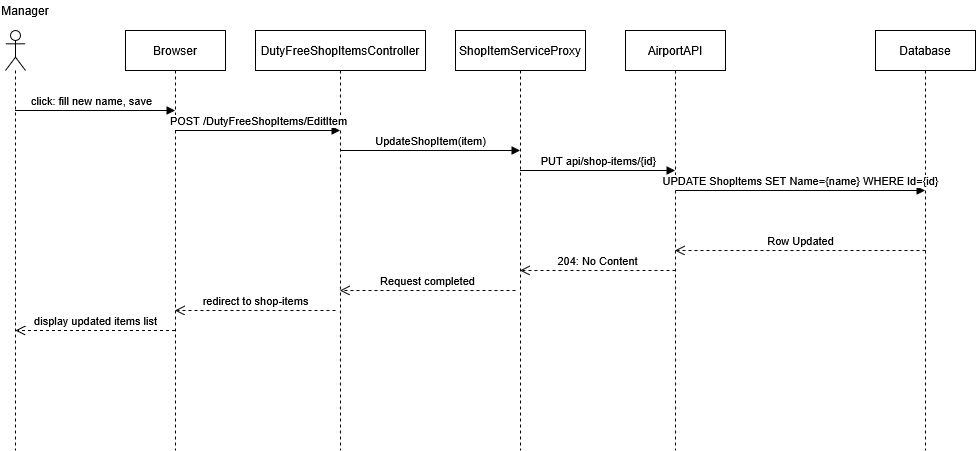

The diagram above was exported from draw.io. Its source (the exported page's mxGraphModel, read from the mxfile embedded in the PNG):
<mxGraphModel dx="983" dy="602" grid="1" gridSize="10" guides="1" tooltips="1" connect="1" arrows="1" fold="1" page="1" pageScale="1" pageWidth="1100" pageHeight="850" math="0" shadow="0">
  <root>
    <mxCell id="0" />
    <mxCell id="1" parent="0" />
    <mxCell id="MI-2" parent="1" style="shape=umlLifeline;perimeter=lifelinePerimeter;whiteSpace=wrap;html=1;container=1;dropTarget=0;collapsible=0;recursiveResize=0;outlineConnect=0;portConstraint=eastwest;newEdgeStyle={&quot;curved&quot;:0,&quot;rounded&quot;:0};participant=umlActor;" value="" vertex="1">
      <mxGeometry height="420" width="20" x="60" y="60" as="geometry" />
    </mxCell>
    <mxCell id="MI-3" parent="1" style="text;html=1;whiteSpace=wrap;strokeColor=none;fillColor=none;align=center;verticalAlign=middle;rounded=0;" value="Manager" vertex="1">
      <mxGeometry height="20" width="50" x="55" y="30" as="geometry" />
    </mxCell>
    <mxCell id="MI-4" parent="1" style="shape=umlLifeline;perimeter=lifelinePerimeter;whiteSpace=wrap;html=1;container=1;dropTarget=0;collapsible=0;recursiveResize=0;outlineConnect=0;portConstraint=eastwest;newEdgeStyle={&quot;curved&quot;:0,&quot;rounded&quot;:0};" value="Browser" vertex="1">
      <mxGeometry height="420" width="100" x="180" y="60" as="geometry" />
    </mxCell>
    <mxCell id="MI-6" parent="1" style="shape=umlLifeline;perimeter=lifelinePerimeter;whiteSpace=wrap;html=1;container=1;dropTarget=0;collapsible=0;recursiveResize=0;outlineConnect=0;portConstraint=eastwest;newEdgeStyle={&quot;curved&quot;:0,&quot;rounded&quot;:0};" value="DutyFreeShopItemsController" vertex="1">
      <mxGeometry height="420" width="170" x="310" y="60" as="geometry" />
    </mxCell>
    <mxCell id="MI-8" parent="1" style="shape=umlLifeline;perimeter=lifelinePerimeter;whiteSpace=wrap;html=1;container=1;dropTarget=0;collapsible=0;recursiveResize=0;outlineConnect=0;portConstraint=eastwest;newEdgeStyle={&quot;curved&quot;:0,&quot;rounded&quot;:0};" value="ShopItemServiceProxy" vertex="1">
      <mxGeometry height="420" width="130" x="510" y="60" as="geometry" />
    </mxCell>
    <mxCell id="MI-9" parent="1" style="shape=umlLifeline;perimeter=lifelinePerimeter;whiteSpace=wrap;html=1;container=1;dropTarget=0;collapsible=0;recursiveResize=0;outlineConnect=0;portConstraint=eastwest;newEdgeStyle={&quot;curved&quot;:0,&quot;rounded&quot;:0};" value="AirportAPI" vertex="1">
      <mxGeometry height="420" width="100" x="680" y="60" as="geometry" />
    </mxCell>
    <mxCell id="MI-10" parent="1" style="shape=umlLifeline;perimeter=lifelinePerimeter;whiteSpace=wrap;html=1;container=1;dropTarget=0;collapsible=0;recursiveResize=0;outlineConnect=0;portConstraint=eastwest;newEdgeStyle={&quot;curved&quot;:0,&quot;rounded&quot;:0};" value="Database" vertex="1">
      <mxGeometry height="420" width="100" x="930" y="60" as="geometry" />
    </mxCell>
    <mxCell id="MI-A1" edge="1" parent="1" source="MI-2" style="html=1;verticalAlign=bottom;endArrow=block;curved=0;rounded=0;" target="MI-4" value="click: fill new name, save">
      <mxGeometry relative="1" width="80" x="-0.056" as="geometry">
        <mxPoint as="offset" />
        <Array as="points">
          <mxPoint x="110" y="140" />
          <mxPoint x="190" y="140" />
          <mxPoint x="200" y="140" />
        </Array>
        <mxPoint x="75" y="140" as="sourcePoint" />
        <mxPoint x="190" y="100" as="targetPoint" />
      </mxGeometry>
    </mxCell>
    <mxCell id="MI-A2" edge="1" parent="1" style="html=1;verticalAlign=bottom;endArrow=block;curved=0;rounded=0;" value="POST /DutyFreeShopItems/EditItem">
      <mxGeometry relative="1" width="80" as="geometry">
        <mxPoint x="229.5" y="160" as="sourcePoint" />
        <mxPoint x="394.5" y="160" as="targetPoint" />
      </mxGeometry>
    </mxCell>
    <mxCell id="MI-A3" edge="1" parent="1" source="MI-6" style="html=1;verticalAlign=bottom;endArrow=block;curved=0;rounded=0;" target="MI-8" value="UpdateShopItem(item)">
      <mxGeometry relative="1" width="80" as="geometry">
        <Array as="points">
          <mxPoint x="480" y="180" />
        </Array>
        <mxPoint x="490" y="180" as="sourcePoint" />
        <mxPoint x="510" y="180" as="targetPoint" />
      </mxGeometry>
    </mxCell>
    <mxCell id="MI-A4" edge="1" parent="1" source="MI-8" style="html=1;verticalAlign=bottom;endArrow=block;curved=0;rounded=0;" target="MI-9" value="PUT api/shop-items/{id}">
      <mxGeometry relative="1" width="80" as="geometry">
        <Array as="points">
          <mxPoint x="670" y="200" />
        </Array>
        <mxPoint x="640" y="200" as="sourcePoint" />
        <mxPoint x="680" y="200" as="targetPoint" />
      </mxGeometry>
    </mxCell>
    <mxCell id="MI-A5" edge="1" parent="1" style="html=1;verticalAlign=bottom;endArrow=block;curved=0;rounded=0;" target="MI-10" value="UPDATE ShopItems SET Name={name} WHERE Id={id}">
      <mxGeometry relative="1" width="80" as="geometry">
        <mxPoint x="730" y="220" as="sourcePoint" />
        <mxPoint x="930" y="220" as="targetPoint" />
      </mxGeometry>
    </mxCell>
    <mxCell id="MI-R1" edge="1" parent="1" style="html=1;verticalAlign=bottom;endArrow=open;dashed=1;endSize=8;curved=0;rounded=0;" target="MI-9" value="Row Updated">
      <mxGeometry relative="1" as="geometry">
        <mxPoint x="980" y="280" as="sourcePoint" />
        <mxPoint x="780" y="280" as="targetPoint" />
      </mxGeometry>
    </mxCell>
    <mxCell id="MI-R2" edge="1" parent="1" style="html=1;verticalAlign=bottom;endArrow=open;dashed=1;endSize=8;curved=0;rounded=0;" target="MI-8" value="&lt;div&gt;204: No Content&lt;/div&gt;">
      <mxGeometry relative="1" as="geometry">
        <mxPoint x="730" y="300" as="sourcePoint" />
        <mxPoint x="640" y="300" as="targetPoint" />
      </mxGeometry>
    </mxCell>
    <mxCell id="MI-R3" edge="1" parent="1" style="html=1;verticalAlign=bottom;endArrow=open;dashed=1;endSize=8;curved=0;rounded=0;" target="MI-6" value="Request completed">
      <mxGeometry relative="1" as="geometry">
        <mxPoint x="570" y="320" as="sourcePoint" />
        <mxPoint x="480" y="320" as="targetPoint" />
      </mxGeometry>
    </mxCell>
    <mxCell id="MI-R4" edge="1" parent="1" style="html=1;verticalAlign=bottom;endArrow=open;dashed=1;endSize=8;curved=0;rounded=0;" target="MI-4" value="redirect to shop-items">
      <mxGeometry relative="1" as="geometry">
        <mxPoint x="390" y="340" as="sourcePoint" />
        <mxPoint x="280" y="340" as="targetPoint" />
      </mxGeometry>
    </mxCell>
    <mxCell id="MI-R5" edge="1" parent="1" source="MI-4" style="html=1;verticalAlign=bottom;endArrow=open;dashed=1;endSize=8;curved=0;rounded=0;" value="display updated items list">
      <mxGeometry relative="1" as="geometry">
        <mxPoint x="220" y="360" as="sourcePoint" />
        <mxPoint x="70" y="360" as="targetPoint" />
      </mxGeometry>
    </mxCell>
  </root>
</mxGraphModel>